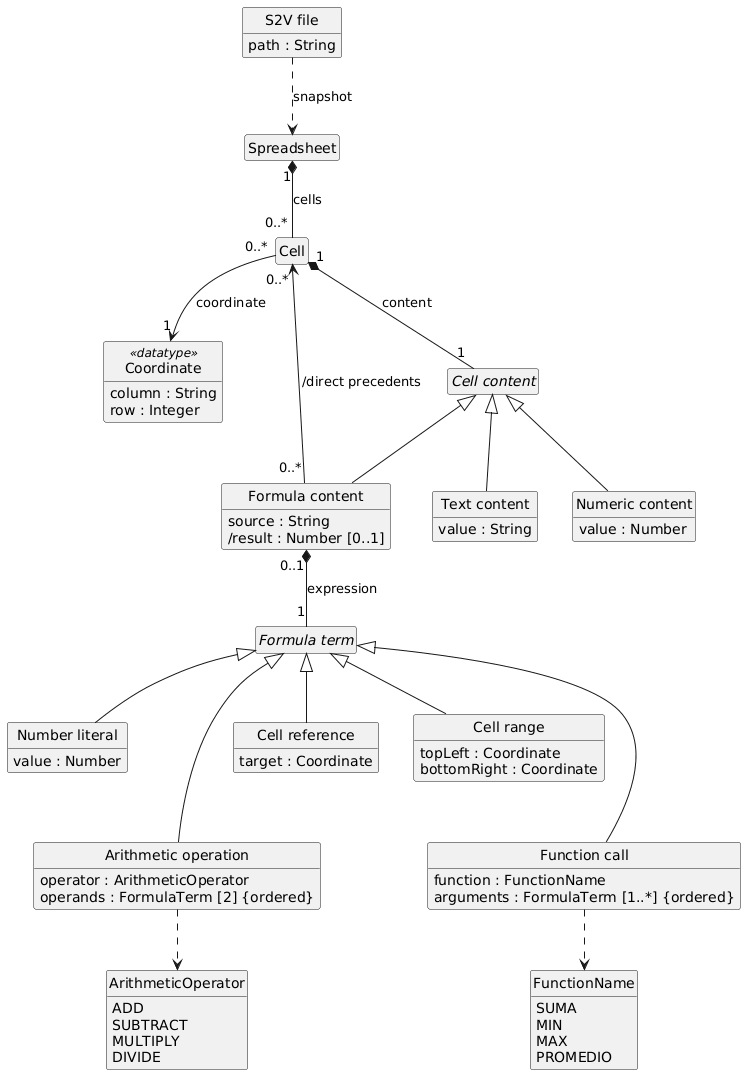

The diagram above was rendered by PlantUML. Its source (embedded in the PNG):
@startuml
top to bottom direction

hide circle
hide empty members
skinparam shadowing false
skinparam classAttributeIconSize 0

class "S2V file" as S2VFile {
    path : String
}

class Spreadsheet
class Cell

class Coordinate <<datatype>> {
    column : String
    row : Integer
}

abstract class "Cell content" as CellContent

class "Text content" as TextContent {
    value : String
}

class "Numeric content" as NumericContent {
    value : Number
}

class "Formula content" as FormulaContent {
    source : String
    /result : Number [0..1]
}

abstract class "Formula term" as FormulaTerm

class "Number literal" as NumberLiteral {
    value : Number
}

class "Cell reference" as CellReference {
    target : Coordinate
}

class "Cell range" as CellRange {
    topLeft : Coordinate
    bottomRight : Coordinate
}

class "Arithmetic operation" as ArithmeticOperation {
    operator : ArithmeticOperator
    operands : FormulaTerm [2] {ordered}
}

class "Function call" as FunctionCall {
    function : FunctionName
    arguments : FormulaTerm [1..*] {ordered}
}

enum ArithmeticOperator {
    ADD
    SUBTRACT
    MULTIPLY
    DIVIDE
}

enum FunctionName {
    SUMA
    MIN
    MAX
    PROMEDIO
}

S2VFile ..> Spreadsheet : snapshot
Spreadsheet "1" *-- "0..*" Cell : cells
Cell "0..*" --> "1" Coordinate : coordinate
Cell "1" *-- "1" CellContent : content

CellContent <|-- TextContent
CellContent <|-- NumericContent
CellContent <|-- FormulaContent
FormulaContent "0..*" -up-> "0..*" Cell : /direct precedents
FormulaContent "0..1" *-- "1" FormulaTerm : expression

FormulaTerm <|-- NumberLiteral
FormulaTerm <|-- CellReference
FormulaTerm <|-- CellRange
FormulaTerm <|-- ArithmeticOperation
FormulaTerm <|-- FunctionCall

ArithmeticOperation ..> ArithmeticOperator
FunctionCall ..> FunctionName

NumberLiteral -[hidden]right-> CellReference
CellReference -[hidden]right-> CellRange
NumberLiteral -[hidden]down-> ArithmeticOperation
CellRange -[hidden]down-> FunctionCall
@enduml